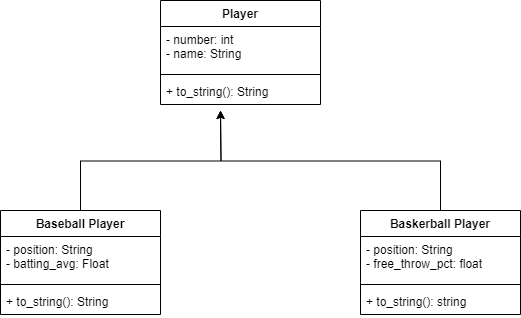

The diagram above was exported from draw.io. Its source (the exported page's mxGraphModel, read from the mxfile embedded in the PNG):
<mxGraphModel dx="794" dy="458" grid="1" gridSize="10" guides="1" tooltips="1" connect="1" arrows="1" fold="1" page="1" pageScale="1" pageWidth="850" pageHeight="1100" math="0" shadow="0">
  <root>
    <mxCell id="0" />
    <mxCell id="1" parent="0" />
    <mxCell id="AGQwmp0RrvBlNkUBeTlm-1" value="Player" style="swimlane;fontStyle=1;align=center;verticalAlign=top;childLayout=stackLayout;horizontal=1;startSize=26;horizontalStack=0;resizeParent=1;resizeParentMax=0;resizeLast=0;collapsible=1;marginBottom=0;whiteSpace=wrap;html=1;" vertex="1" parent="1">
      <mxGeometry x="280" y="70" width="160" height="104" as="geometry" />
    </mxCell>
    <mxCell id="AGQwmp0RrvBlNkUBeTlm-2" value="- number: int&lt;div&gt;- name: String&lt;/div&gt;" style="text;strokeColor=none;fillColor=none;align=left;verticalAlign=top;spacingLeft=4;spacingRight=4;overflow=hidden;rotatable=0;points=[[0,0.5],[1,0.5]];portConstraint=eastwest;whiteSpace=wrap;html=1;" vertex="1" parent="AGQwmp0RrvBlNkUBeTlm-1">
      <mxGeometry y="26" width="160" height="44" as="geometry" />
    </mxCell>
    <mxCell id="AGQwmp0RrvBlNkUBeTlm-3" value="" style="line;strokeWidth=1;fillColor=none;align=left;verticalAlign=middle;spacingTop=-1;spacingLeft=3;spacingRight=3;rotatable=0;labelPosition=right;points=[];portConstraint=eastwest;strokeColor=inherit;" vertex="1" parent="AGQwmp0RrvBlNkUBeTlm-1">
      <mxGeometry y="70" width="160" height="8" as="geometry" />
    </mxCell>
    <mxCell id="AGQwmp0RrvBlNkUBeTlm-4" value="+ to_string(): String" style="text;strokeColor=none;fillColor=none;align=left;verticalAlign=top;spacingLeft=4;spacingRight=4;overflow=hidden;rotatable=0;points=[[0,0.5],[1,0.5]];portConstraint=eastwest;whiteSpace=wrap;html=1;" vertex="1" parent="AGQwmp0RrvBlNkUBeTlm-1">
      <mxGeometry y="78" width="160" height="26" as="geometry" />
    </mxCell>
    <mxCell id="AGQwmp0RrvBlNkUBeTlm-13" style="edgeStyle=orthogonalEdgeStyle;rounded=0;orthogonalLoop=1;jettySize=auto;html=1;exitX=0.5;exitY=0;exitDx=0;exitDy=0;" edge="1" parent="1" source="AGQwmp0RrvBlNkUBeTlm-5">
      <mxGeometry relative="1" as="geometry">
        <mxPoint x="340" y="180" as="targetPoint" />
      </mxGeometry>
    </mxCell>
    <mxCell id="AGQwmp0RrvBlNkUBeTlm-5" value="Baseball Player" style="swimlane;fontStyle=1;align=center;verticalAlign=top;childLayout=stackLayout;horizontal=1;startSize=26;horizontalStack=0;resizeParent=1;resizeParentMax=0;resizeLast=0;collapsible=1;marginBottom=0;whiteSpace=wrap;html=1;" vertex="1" parent="1">
      <mxGeometry x="120" y="280" width="160" height="104" as="geometry" />
    </mxCell>
    <mxCell id="AGQwmp0RrvBlNkUBeTlm-6" value="- position: String&lt;div&gt;- batting_avg: Float&lt;/div&gt;" style="text;strokeColor=none;fillColor=none;align=left;verticalAlign=top;spacingLeft=4;spacingRight=4;overflow=hidden;rotatable=0;points=[[0,0.5],[1,0.5]];portConstraint=eastwest;whiteSpace=wrap;html=1;" vertex="1" parent="AGQwmp0RrvBlNkUBeTlm-5">
      <mxGeometry y="26" width="160" height="44" as="geometry" />
    </mxCell>
    <mxCell id="AGQwmp0RrvBlNkUBeTlm-7" value="" style="line;strokeWidth=1;fillColor=none;align=left;verticalAlign=middle;spacingTop=-1;spacingLeft=3;spacingRight=3;rotatable=0;labelPosition=right;points=[];portConstraint=eastwest;strokeColor=inherit;" vertex="1" parent="AGQwmp0RrvBlNkUBeTlm-5">
      <mxGeometry y="70" width="160" height="8" as="geometry" />
    </mxCell>
    <mxCell id="AGQwmp0RrvBlNkUBeTlm-8" value="+ to_string(): String" style="text;strokeColor=none;fillColor=none;align=left;verticalAlign=top;spacingLeft=4;spacingRight=4;overflow=hidden;rotatable=0;points=[[0,0.5],[1,0.5]];portConstraint=eastwest;whiteSpace=wrap;html=1;" vertex="1" parent="AGQwmp0RrvBlNkUBeTlm-5">
      <mxGeometry y="78" width="160" height="26" as="geometry" />
    </mxCell>
    <mxCell id="AGQwmp0RrvBlNkUBeTlm-14" style="edgeStyle=orthogonalEdgeStyle;rounded=0;orthogonalLoop=1;jettySize=auto;html=1;exitX=0.5;exitY=0;exitDx=0;exitDy=0;" edge="1" parent="1" source="AGQwmp0RrvBlNkUBeTlm-9">
      <mxGeometry relative="1" as="geometry">
        <mxPoint x="340" y="180" as="targetPoint" />
      </mxGeometry>
    </mxCell>
    <mxCell id="AGQwmp0RrvBlNkUBeTlm-9" value="Baskerball Player" style="swimlane;fontStyle=1;align=center;verticalAlign=top;childLayout=stackLayout;horizontal=1;startSize=26;horizontalStack=0;resizeParent=1;resizeParentMax=0;resizeLast=0;collapsible=1;marginBottom=0;whiteSpace=wrap;html=1;" vertex="1" parent="1">
      <mxGeometry x="480" y="280" width="160" height="104" as="geometry" />
    </mxCell>
    <mxCell id="AGQwmp0RrvBlNkUBeTlm-10" value="- position: String&lt;div&gt;- free_throw_pct: float&lt;/div&gt;" style="text;strokeColor=none;fillColor=none;align=left;verticalAlign=top;spacingLeft=4;spacingRight=4;overflow=hidden;rotatable=0;points=[[0,0.5],[1,0.5]];portConstraint=eastwest;whiteSpace=wrap;html=1;" vertex="1" parent="AGQwmp0RrvBlNkUBeTlm-9">
      <mxGeometry y="26" width="160" height="44" as="geometry" />
    </mxCell>
    <mxCell id="AGQwmp0RrvBlNkUBeTlm-11" value="" style="line;strokeWidth=1;fillColor=none;align=left;verticalAlign=middle;spacingTop=-1;spacingLeft=3;spacingRight=3;rotatable=0;labelPosition=right;points=[];portConstraint=eastwest;strokeColor=inherit;" vertex="1" parent="AGQwmp0RrvBlNkUBeTlm-9">
      <mxGeometry y="70" width="160" height="8" as="geometry" />
    </mxCell>
    <mxCell id="AGQwmp0RrvBlNkUBeTlm-12" value="+ to_string(): string" style="text;strokeColor=none;fillColor=none;align=left;verticalAlign=top;spacingLeft=4;spacingRight=4;overflow=hidden;rotatable=0;points=[[0,0.5],[1,0.5]];portConstraint=eastwest;whiteSpace=wrap;html=1;" vertex="1" parent="AGQwmp0RrvBlNkUBeTlm-9">
      <mxGeometry y="78" width="160" height="26" as="geometry" />
    </mxCell>
  </root>
</mxGraphModel>